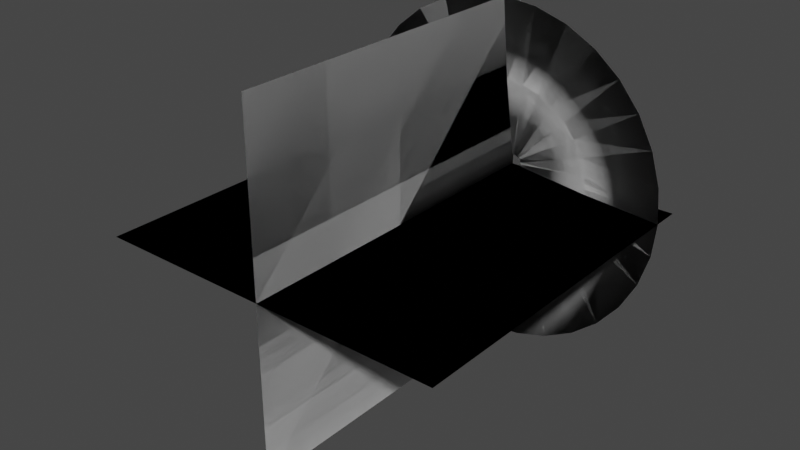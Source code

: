 # Source: MuzzleBlender3.blend  (saved by Blender 2.90.8; exported with 4.5.12 LTS)
import bpy
from mathutils import Matrix  # noqa: F401  (used for matrix-valued properties, if any)

bpy.ops.wm.read_factory_settings(use_empty=True)
scene = bpy.context.scene
scene.name = 'Scene'

# ---- collections
col_collection = bpy.data.collections.new('Collection'); scene.collection.children.link(col_collection)

# ---- world
world_world = bpy.data.worlds.new('World'); scene.world = world_world
world_world.use_nodes = True; world_world.node_tree.nodes.clear()
_N = world_world.node_tree.nodes; _L = world_world.node_tree.links
n0 = _N.new('ShaderNodeOutputWorld'); n0.name = 'World Output'; n0.location = (300, 300)
n1 = _N.new('ShaderNodeBackground'); n1.name = 'Background'; n1.location = (10, 300)
n1.inputs[0].default_value = (0.05088, 0.05088, 0.05088, 1.0)
_L.new(n1.outputs[0], n0.inputs[0])
n0.is_active_output = True
world_world.color = (0.05088, 0.05088, 0.05088)
world_world.use_sun_shadow = False
world_world.sun_shadow_jitter_overblur = 0.0

# ---- meshes
me_circle = bpy.data.meshes.new('Circle')
me_circle.from_pydata([(0.0, 1.0, 0.1587), (-0.1951, 0.9808, 0.1587), (-0.3827, 0.9239, 0.1587), (-0.5556, 0.8315, 0.1587), (-0.7071, 0.7071, 0.1587), (-0.8315, 0.5556, 0.1587), (-0.9239, 0.3827, 0.1587), (-0.9808, 0.1951, 0.1587), (-1.0, 7.55e-08, 0.1587), (-0.9808, -0.1951, 0.1587), (-0.9239, -0.3827, 0.1587), (-0.8315, -0.5556, 0.1587), (-0.7071, -0.7071, 0.1587), (-0.5556, -0.8315, 0.1587), (-0.3827, -0.9239, 0.1587), (-0.1951, -0.9808, 0.1587), (3.258e-07, -1.0, 0.1587), (0.1951, -0.9808, 0.1587), (0.3827, -0.9239, 0.1587), (0.5556, -0.8315, 0.1587), (0.7071, -0.7071, 0.1587), (0.8315, -0.5556, 0.1587), (0.9239, -0.3827, 0.1587), (0.9808, -0.1951, 0.1587), (1.0, 9.656e-07, 0.1587), (0.9808, 0.1951, 0.1587), (0.9239, 0.3827, 0.1587), (0.8315, 0.5556, 0.1587), (0.7071, 0.7071, 0.1587), (0.5556, 0.8315, 0.1587), (0.3827, 0.9239, 0.1587), (0.1951, 0.9808, 0.1587), (0.0, 1.0, 0.1587), (-0.1951, 0.9808, 0.1587), (-0.3827, 0.9239, 0.1587), (-0.5556, 0.8315, 0.1587), (-0.7071, 0.7071, 0.1587), (-0.8315, 0.5556, 0.1587), (-0.9239, 0.3827, 0.1587), (-0.9808, 0.1951, 0.1587), (-1.0, 7.55e-08, 0.1587), (-0.9808, -0.1951, 0.1587), (-0.9239, -0.3827, 0.1587), (-0.8315, -0.5556, 0.1587), (-0.7071, -0.7071, 0.1587), (-0.5556, -0.8315, 0.1587), (-0.3827, -0.9239, 0.1587), (-0.1951, -0.9808, 0.1587), (3.258e-07, -1.0, 0.1587), (0.1951, -0.9808, 0.1587), (0.3827, -0.9239, 0.1587), (0.5556, -0.8315, 0.1587), (0.7071, -0.7071, 0.1587), (0.8315, -0.5556, 0.1587), (0.9239, -0.3827, 0.1587), (0.9808, -0.1951, 0.1587), (1.0, 9.656e-07, 0.1587), (0.9808, 0.1951, 0.1587), (0.9239, 0.3827, 0.1587), (0.8315, 0.5556, 0.1587), (0.7071, 0.7071, 0.1587), (0.5556, 0.8315, 0.1587), (0.3827, 0.9239, 0.1587), (0.1951, 0.9808, 0.1587), (-1.116e-07, 0.0622, 0.009334), (-0.01214, 0.06101, 0.009334), (-0.0238, 0.05747, 0.009334), (-0.03456, 0.05172, 0.009334), (-0.04399, 0.04399, 0.009334), (-0.05172, 0.03456, 0.009334), (-0.05747, 0.0238, 0.009334), (-0.06101, 0.01214, 0.009333), (-0.0622, 2.711e-07, 0.009333), (-0.06101, -0.01214, 0.009333), (-0.05747, -0.0238, 0.009333), (-0.05172, -0.03456, 0.009333), (-0.04399, -0.04398, 0.009333), (-0.03456, -0.05172, 0.009333), (-0.0238, -0.05747, 0.009333), (-0.01214, -0.06101, 0.009333), (-9.131e-08, -0.0622, 0.009333), (0.01214, -0.06101, 0.009333), (0.0238, -0.05747, 0.009333), (0.03456, -0.05172, 0.009333), (0.04398, -0.04398, 0.009333), (0.05172, -0.03456, 0.009333), (0.05747, -0.0238, 0.009333), (0.06101, -0.01214, 0.009333), (0.0622, 3.264e-07, 0.009333), (0.06101, 0.01214, 0.009333), (0.05747, 0.0238, 0.009333), (0.05172, 0.03456, 0.009333), (0.04398, 0.04399, 0.009333), (0.03456, 0.05172, 0.009333), (0.0238, 0.05747, 0.009333), (0.01214, 0.06101, 0.009334), (-1.116e-07, 0.0622, 0.009334), (-0.01214, 0.06101, 0.009334), (-0.0238, 0.05747, 0.009334), (-0.03456, 0.05172, 0.009334), (-0.04399, 0.04399, 0.009334), (-0.05172, 0.03456, 0.009334), (-0.05747, 0.0238, 0.009334), (-0.06101, 0.01214, 0.009333), (-0.0622, 2.711e-07, 0.009333), (-0.06101, -0.01214, 0.009333), (-0.05747, -0.0238, 0.009333), (-0.05172, -0.03456, 0.009333), (-0.04399, -0.04398, 0.009333), (-0.03456, -0.05172, 0.009333), (-0.0238, -0.05747, 0.009333), (-0.01214, -0.06101, 0.009333), (-9.131e-08, -0.0622, 0.009333), (0.01214, -0.06101, 0.009333), (0.0238, -0.05747, 0.009333), (0.03456, -0.05172, 0.009333), (0.04398, -0.04398, 0.009333), (0.05172, -0.03456, 0.009333), (0.05747, -0.0238, 0.009333), (0.06101, -0.01214, 0.009333), (0.0622, 3.264e-07, 0.009333), (0.06101, 0.01214, 0.009333), (0.05747, 0.0238, 0.009333), (0.05172, 0.03456, 0.009333), (0.04398, 0.04399, 0.009333), (0.03456, 0.05172, 0.009333), (0.0238, 0.05747, 0.009333), (0.01214, 0.06101, 0.009334), (-0.5209, 0.1036, 0.09676), (-0.4907, 0.2032, 0.09676), (-0.5311, 1.733e-07, 0.09676), (-0.5209, -0.1036, 0.09676), (-0.4907, -0.2032, 0.09676), (-0.4416, -0.2951, 0.09676), (-0.3755, -0.3755, 0.09676), (-0.2951, -0.4416, 0.09676), (-0.2032, -0.4907, 0.09676), (-0.1036, -0.5209, 0.09676), (1.173e-07, -0.5311, 0.09676), (0.1036, -0.5209, 0.09676), (0.2032, -0.4907, 0.09676), (0.2951, -0.4416, 0.09676), (0.3755, -0.3755, 0.09676), (0.4416, -0.2951, 0.09676), (0.4907, -0.2032, 0.09676), (0.5209, -0.1036, 0.09676), (0.5311, 6.46e-07, 0.09676), (0.5209, 0.1036, 0.09676), (0.4907, 0.2032, 0.09676), (0.4416, 0.2951, 0.09676), (-0.1036, 0.5209, 0.09676), (-5.579e-08, 0.5311, 0.09676), (0.3755, 0.3755, 0.09676), (-0.2032, 0.4907, 0.09676), (0.2951, 0.4416, 0.09676), (-0.2951, 0.4416, 0.09676), (0.2032, 0.4907, 0.09676), (-0.3755, 0.3755, 0.09676), (0.1036, 0.5209, 0.09676), (-0.4416, 0.2951, 0.09676), (0.0, 1.0, 0.1587), (-0.1951, 0.9808, 0.1587), (-0.3827, 0.9239, 0.1587), (-0.5556, 0.8315, 0.1587), (-0.7071, 0.7071, 0.1587), (-0.8315, 0.5556, 0.1587), (-0.9239, 0.3827, 0.1587), (-0.9808, 0.1951, 0.1587), (-1.0, 7.55e-08, 0.1587), (-0.9808, -0.1951, 0.1587), (-0.9239, -0.3827, 0.1587), (-0.8315, -0.5556, 0.1587), (-0.7071, -0.7071, 0.1587), (-0.5556, -0.8315, 0.1587), (-0.3827, -0.9239, 0.1587), (-0.1951, -0.9808, 0.1587), (3.258e-07, -1.0, 0.1587), (0.1951, -0.9808, 0.1587), (0.3827, -0.9239, 0.1587), (0.5556, -0.8315, 0.1587), (0.7071, -0.7071, 0.1587), (0.8315, -0.5556, 0.1587), (0.9239, -0.3827, 0.1587), (0.9808, -0.1951, 0.1587), (1.0, 9.656e-07, 0.1587), (0.9808, 0.1951, 0.1587), (0.9239, 0.3827, 0.1587), (0.8315, 0.5556, 0.1587), (0.7071, 0.7071, 0.1587), (0.5556, 0.8315, 0.1587), (0.3827, 0.9239, 0.1587), (0.1951, 0.9808, 0.1587), (0.0, 1.0, 0.1587), (-0.1951, 0.9808, 0.1587), (-0.3827, 0.9239, 0.1587), (-0.5556, 0.8315, 0.1587), (-0.7071, 0.7071, 0.1587), (-0.8315, 0.5556, 0.1587), (-0.9239, 0.3827, 0.1587), (-0.9808, 0.1951, 0.1587), (-1.0, 7.55e-08, 0.1587), (-0.9808, -0.1951, 0.1587), (-0.9239, -0.3827, 0.1587), (-0.8315, -0.5556, 0.1587), (-0.7071, -0.7071, 0.1587), (-0.5556, -0.8315, 0.1587), (-0.3827, -0.9239, 0.1587), (-0.1951, -0.9808, 0.1587), (3.258e-07, -1.0, 0.1587), (0.1951, -0.9808, 0.1587), (0.3827, -0.9239, 0.1587), (0.5556, -0.8315, 0.1587), (0.7071, -0.7071, 0.1587), (0.8315, -0.5556, 0.1587), (0.9239, -0.3827, 0.1587), (0.9808, -0.1951, 0.1587), (1.0, 9.656e-07, 0.1587), (0.9808, 0.1951, 0.1587), (0.9239, 0.3827, 0.1587), (0.8315, 0.5556, 0.1587), (0.7071, 0.7071, 0.1587), (0.5556, 0.8315, 0.1587), (0.3827, 0.9239, 0.1587), (0.1951, 0.9808, 0.1587), (-1.116e-07, 0.0622, 0.009334), (-0.01214, 0.06101, 0.009334), (-0.0238, 0.05747, 0.009334), (-0.03456, 0.05172, 0.009334), (-0.04399, 0.04399, 0.009334), (-0.05172, 0.03456, 0.009334), (-0.05747, 0.0238, 0.009334), (-0.06101, 0.01214, 0.009333), (-0.0622, 2.711e-07, 0.009333), (-0.06101, -0.01214, 0.009333), (-0.05747, -0.0238, 0.009333), (-0.05172, -0.03456, 0.009333), (-0.04399, -0.04398, 0.009333), (-0.03456, -0.05172, 0.009333), (-0.0238, -0.05747, 0.009333), (-0.01214, -0.06101, 0.009333), (-9.131e-08, -0.0622, 0.009333), (0.01214, -0.06101, 0.009333), (0.0238, -0.05747, 0.009333), (0.03456, -0.05172, 0.009333), (0.04398, -0.04398, 0.009333), (0.05172, -0.03456, 0.009333), (0.05747, -0.0238, 0.009333), (0.06101, -0.01214, 0.009333), (0.0622, 3.264e-07, 0.009333), (0.06101, 0.01214, 0.009333), (0.05747, 0.0238, 0.009333), (0.05172, 0.03456, 0.009333), (0.04398, 0.04399, 0.009333), (0.03456, 0.05172, 0.009333), (0.0238, 0.05747, 0.009333), (0.01214, 0.06101, 0.009334), (-1.116e-07, 0.0622, 0.009334), (-0.01214, 0.06101, 0.009334), (-0.0238, 0.05747, 0.009334), (-0.03456, 0.05172, 0.009334), (-0.04399, 0.04399, 0.009334), (-0.05172, 0.03456, 0.009334), (-0.05747, 0.0238, 0.009334), (-0.06101, 0.01214, 0.009333), (-0.0622, 2.711e-07, 0.009333), (-0.06101, -0.01214, 0.009333), (-0.05747, -0.0238, 0.009333), (-0.05172, -0.03456, 0.009333), (-0.04399, -0.04398, 0.009333), (-0.03456, -0.05172, 0.009333), (-0.0238, -0.05747, 0.009333), (-0.01214, -0.06101, 0.009333), (-9.131e-08, -0.0622, 0.009333), (0.01214, -0.06101, 0.009333), (0.0238, -0.05747, 0.009333), (0.03456, -0.05172, 0.009333), (0.04398, -0.04398, 0.009333), (0.05172, -0.03456, 0.009333), (0.05747, -0.0238, 0.009333), (0.06101, -0.01214, 0.009333), (0.0622, 3.264e-07, 0.009333), (0.06101, 0.01214, 0.009333), (0.05747, 0.0238, 0.009333), (0.05172, 0.03456, 0.009333), (0.04398, 0.04399, 0.009333), (0.03456, 0.05172, 0.009333), (0.0238, 0.05747, 0.009333), (0.01214, 0.06101, 0.009334), (-0.5209, 0.1036, 0.09676), (-0.4907, 0.2032, 0.09676), (-0.5311, 1.733e-07, 0.09676), (-0.5209, -0.1036, 0.09676), (-0.4907, -0.2032, 0.09676), (-0.4416, -0.2951, 0.09676), (-0.3755, -0.3755, 0.09676), (-0.2951, -0.4416, 0.09676), (-0.2032, -0.4907, 0.09676), (-0.1036, -0.5209, 0.09676), (1.173e-07, -0.5311, 0.09676), (0.1036, -0.5209, 0.09676), (0.2032, -0.4907, 0.09676), (0.2951, -0.4416, 0.09676), (0.3755, -0.3755, 0.09676), (0.4416, -0.2951, 0.09676), (0.4907, -0.2032, 0.09676), (0.5209, -0.1036, 0.09676), (0.5311, 6.46e-07, 0.09676), (0.5209, 0.1036, 0.09676), (0.4907, 0.2032, 0.09676), (0.4416, 0.2951, 0.09676), (-0.1036, 0.5209, 0.09676), (-5.579e-08, 0.5311, 0.09676), (0.3755, 0.3755, 0.09676), (-0.2032, 0.4907, 0.09676), (0.2951, 0.4416, 0.09676), (-0.2951, 0.4416, 0.09676), (0.2032, 0.4907, 0.09676), (-0.3755, 0.3755, 0.09676), (0.1036, 0.5209, 0.09676), (-0.4416, 0.2951, 0.09676)], [], [(24, 56, 55, 23), (11, 43, 42, 10), (25, 57, 56, 24), (12, 44, 43, 11), (26, 58, 57, 25), (13, 45, 44, 12), (27, 59, 58, 26), (14, 46, 45, 13), (1, 33, 32, 0), (28, 60, 59, 27), (15, 47, 46, 14), (2, 34, 33, 1), (29, 61, 60, 28), (16, 48, 47, 15), (3, 35, 34, 2), (30, 62, 61, 29), (17, 49, 48, 16), (4, 36, 35, 3), (31, 63, 62, 30), (18, 50, 49, 17), (5, 37, 36, 4), (0, 32, 63, 31), (19, 51, 50, 18), (6, 38, 37, 5), (20, 52, 51, 19), (7, 39, 38, 6), (21, 53, 52, 20), (8, 40, 39, 7), (22, 54, 53, 21), (9, 41, 40, 8), (23, 55, 54, 22), (10, 42, 41, 9), (88, 87, 119, 120), (75, 74, 106, 107), (89, 88, 120, 121), (76, 75, 107, 108), (90, 89, 121, 122), (77, 76, 108, 109), (91, 90, 122, 123), (78, 77, 109, 110), (65, 64, 96, 97), (92, 91, 123, 124), (79, 78, 110, 111), (66, 65, 97, 98), (93, 92, 124, 125), (80, 79, 111, 112), (67, 66, 98, 99), (94, 93, 125, 126), (81, 80, 112, 113), (68, 67, 99, 100), (95, 94, 126, 127), (82, 81, 113, 114), (69, 68, 100, 101), (64, 95, 127, 96), (83, 82, 114, 115), (70, 69, 101, 102), (84, 83, 115, 116), (71, 70, 102, 103), (85, 84, 116, 117), (72, 71, 103, 104), (86, 85, 117, 118), (73, 72, 104, 105), (87, 86, 118, 119), (74, 73, 105, 106), (129, 128, 103, 102), (13, 12, 76, 77), (128, 130, 104, 103), (14, 13, 77, 78), (130, 131, 105, 104), (15, 14, 78, 79), (131, 132, 106, 105), (16, 15, 79, 80), (132, 133, 107, 106), (17, 16, 80, 81), (133, 134, 108, 107), (18, 17, 81, 82), (134, 135, 109, 108), (19, 18, 82, 83), (135, 136, 110, 109), (20, 19, 83, 84), (136, 137, 111, 110), (21, 20, 84, 85), (137, 138, 112, 111), (22, 21, 85, 86), (138, 139, 113, 112), (23, 22, 86, 87), (139, 140, 114, 113), (24, 23, 87, 88), (140, 141, 115, 114), (25, 24, 88, 89), (141, 142, 116, 115), (26, 25, 89, 90), (142, 143, 117, 116), (27, 26, 90, 91), (1, 0, 64, 65), (143, 144, 118, 117), (28, 27, 91, 92), (2, 1, 65, 66), (144, 145, 119, 118), (29, 28, 92, 93), (3, 2, 66, 67), (145, 146, 120, 119), (30, 29, 93, 94), (4, 3, 67, 68), (146, 147, 121, 120), (31, 30, 94, 95), (5, 4, 68, 69), (147, 148, 122, 121), (0, 31, 95, 64), (6, 5, 69, 70), (148, 149, 123, 122), (151, 150, 97, 96), (7, 6, 70, 71), (149, 152, 124, 123), (150, 153, 98, 97), (8, 7, 71, 72), (152, 154, 125, 124), (153, 155, 99, 98), (9, 8, 72, 73), (154, 156, 126, 125), (155, 157, 100, 99), (10, 9, 73, 74), (156, 158, 127, 126), (157, 159, 101, 100), (11, 10, 74, 75), (158, 151, 96, 127), (159, 129, 102, 101), (12, 11, 75, 76), (37, 38, 129, 159), (63, 32, 151, 158), (36, 37, 159, 157), (62, 63, 158, 156), (35, 36, 157, 155), (61, 62, 156, 154), (34, 35, 155, 153), (60, 61, 154, 152), (33, 34, 153, 150), (59, 60, 152, 149), (32, 33, 150, 151), (58, 59, 149, 148), (57, 58, 148, 147), (56, 57, 147, 146), (55, 56, 146, 145), (54, 55, 145, 144), (53, 54, 144, 143), (52, 53, 143, 142), (51, 52, 142, 141), (50, 51, 141, 140), (49, 50, 140, 139), (48, 49, 139, 138), (47, 48, 138, 137), (46, 47, 137, 136), (45, 46, 136, 135), (44, 45, 135, 134), (43, 44, 134, 133), (42, 43, 133, 132), (41, 42, 132, 131), (40, 41, 131, 130), (39, 40, 130, 128), (38, 39, 128, 129), (184, 183, 215, 216), (171, 170, 202, 203), (185, 184, 216, 217), (172, 171, 203, 204), (186, 185, 217, 218), (173, 172, 204, 205), (187, 186, 218, 219), (174, 173, 205, 206), (161, 160, 192, 193), (188, 187, 219, 220), (175, 174, 206, 207), (162, 161, 193, 194), (189, 188, 220, 221), (176, 175, 207, 208), (163, 162, 194, 195), (190, 189, 221, 222), (177, 176, 208, 209), (164, 163, 195, 196), (191, 190, 222, 223), (178, 177, 209, 210), (165, 164, 196, 197), (160, 191, 223, 192), (179, 178, 210, 211), (166, 165, 197, 198), (180, 179, 211, 212), (167, 166, 198, 199), (181, 180, 212, 213), (168, 167, 199, 200), (182, 181, 213, 214), (169, 168, 200, 201), (183, 182, 214, 215), (170, 169, 201, 202), (248, 280, 279, 247), (235, 267, 266, 234), (249, 281, 280, 248), (236, 268, 267, 235), (250, 282, 281, 249), (237, 269, 268, 236), (251, 283, 282, 250), (238, 270, 269, 237), (225, 257, 256, 224), (252, 284, 283, 251), (239, 271, 270, 238), (226, 258, 257, 225), (253, 285, 284, 252), (240, 272, 271, 239), (227, 259, 258, 226), (254, 286, 285, 253), (241, 273, 272, 240), (228, 260, 259, 227), (255, 287, 286, 254), (242, 274, 273, 241), (229, 261, 260, 228), (224, 256, 287, 255), (243, 275, 274, 242), (230, 262, 261, 229), (244, 276, 275, 243), (231, 263, 262, 230), (245, 277, 276, 244), (232, 264, 263, 231), (246, 278, 277, 245), (233, 265, 264, 232), (247, 279, 278, 246), (234, 266, 265, 233), (289, 262, 263, 288), (173, 237, 236, 172), (288, 263, 264, 290), (174, 238, 237, 173), (290, 264, 265, 291), (175, 239, 238, 174), (291, 265, 266, 292), (176, 240, 239, 175), (292, 266, 267, 293), (177, 241, 240, 176), (293, 267, 268, 294), (178, 242, 241, 177), (294, 268, 269, 295), (179, 243, 242, 178), (295, 269, 270, 296), (180, 244, 243, 179), (296, 270, 271, 297), (181, 245, 244, 180), (297, 271, 272, 298), (182, 246, 245, 181), (298, 272, 273, 299), (183, 247, 246, 182), (299, 273, 274, 300), (184, 248, 247, 183), (300, 274, 275, 301), (185, 249, 248, 184), (301, 275, 276, 302), (186, 250, 249, 185), (302, 276, 277, 303), (187, 251, 250, 186), (161, 225, 224, 160), (303, 277, 278, 304), (188, 252, 251, 187), (162, 226, 225, 161), (304, 278, 279, 305), (189, 253, 252, 188), (163, 227, 226, 162), (305, 279, 280, 306), (190, 254, 253, 189), (164, 228, 227, 163), (306, 280, 281, 307), (191, 255, 254, 190), (165, 229, 228, 164), (307, 281, 282, 308), (160, 224, 255, 191), (166, 230, 229, 165), (308, 282, 283, 309), (311, 256, 257, 310), (167, 231, 230, 166), (309, 283, 284, 312), (310, 257, 258, 313), (168, 232, 231, 167), (312, 284, 285, 314), (313, 258, 259, 315), (169, 233, 232, 168), (314, 285, 286, 316), (315, 259, 260, 317), (170, 234, 233, 169), (316, 286, 287, 318), (317, 260, 261, 319), (171, 235, 234, 170), (318, 287, 256, 311), (319, 261, 262, 289), (172, 236, 235, 171), (197, 319, 289, 198), (223, 318, 311, 192), (196, 317, 319, 197), (222, 316, 318, 223), (195, 315, 317, 196), (221, 314, 316, 222), (194, 313, 315, 195), (220, 312, 314, 221), (193, 310, 313, 194), (219, 309, 312, 220), (192, 311, 310, 193), (218, 308, 309, 219), (217, 307, 308, 218), (216, 306, 307, 217), (215, 305, 306, 216), (214, 304, 305, 215), (213, 303, 304, 214), (212, 302, 303, 213), (211, 301, 302, 212), (210, 300, 301, 211), (209, 299, 300, 210), (208, 298, 299, 209), (207, 297, 298, 208), (206, 296, 297, 207), (205, 295, 296, 206), (204, 294, 295, 205), (203, 293, 294, 204), (202, 292, 293, 203), (201, 291, 292, 202), (200, 290, 291, 201), (199, 288, 290, 200), (198, 289, 288, 199)])
me_circle.polygons.foreach_set('use_smooth', [True] * 320)
_uv = me_circle.uv_layers.new(name='UVMap')
_uv.uv.foreach_set('vector', [0.3435, 0.0, 0.3435, 0.0, 0.3747, 0.0, 0.3747, 0.0, 0.7494, 0.0, 0.7494, 0.0, 0.7807, 0.0, 0.7807, 0.0, 0.3123, 0.0, 0.3123, 0.0, 0.3435, 0.0, 0.3435, 0.0, 0.7182, 0.0, 0.7182, 0.0, 0.7494, 0.0, 0.7494, 0.0, 0.281, 0.0, 0.281, 0.0, 0.3123, 0.0, 0.3123, 0.0, 0.687, 0.0, 0.687, 0.0, 0.7182, 0.0, 0.7182, 0.0, 0.2498, 0.0, 0.2498, 0.0, 0.281, 0.0, 0.281, 0.0, 0.6558, 0.0, 0.6558, 0.0, 0.687, 0.0, 0.687, 0.0, 0.06245, 0.0, 0.06245, 0.0, 0.09368, 0.0, 0.09368, 0.0, 0.2186, 0.0, 0.2186, 0.0, 0.2498, 0.0, 0.2498, 0.0, 0.6245, 0.0, 0.6245, 0.0, 0.6558, 0.0, 0.6558, 0.0, 0.03123, 0.0, 0.03123, 0.0, 0.06245, 0.0, 0.06245, 0.0, 0.1874, 0.0, 0.1874, 0.0, 0.2186, 0.0, 0.2186, 0.0, 0.5933, 0.0, 0.5933, 0.0, 0.6245, 0.0, 0.6245, 0.0, 0.0, 0.0, 0.0, 0.0, 0.03123, 0.0, 0.03123, 0.0, 0.1561, 0.0, 0.1561, 0.0, 0.1874, 0.0, 0.1874, 0.0, 0.5621, 0.0, 0.5621, 0.0, 0.5933, 0.0, 0.5933, 0.0, 0.968, 0.0, 0.968, 0.0, 0.9992, 0.0, 0.9992, 0.0, 0.1249, 0.0, 0.1249, 0.0, 0.1561, 0.0, 0.1561, 0.0, 0.5308, 0.0, 0.5308, 0.0, 0.5621, 0.0, 0.5621, 0.0, 0.9368, 0.0, 0.9368, 0.0, 0.968, 0.0, 0.968, 0.0, 0.09368, 0.0, 0.09368, 0.0, 0.1249, 0.0, 0.1249, 0.0, 0.4996, 0.0, 0.4996, 0.0, 0.5308, 0.0, 0.5308, 0.0, 0.9056, 0.0, 0.9056, 0.0, 0.9368, 0.0, 0.9368, 0.0, 0.4684, 0.0, 0.4684, 0.0, 0.4996, 0.0, 0.4996, 0.0, 0.8743, 0.0, 0.8743, 0.0, 0.9056, 0.0, 0.9056, 0.0, 0.4372, 0.0, 0.4372, 0.0, 0.4684, 0.0, 0.4684, 0.0, 0.8431, 0.0, 0.8431, 0.0, 0.8743, 0.0, 0.8743, 0.0, 0.4059, 0.0, 0.4059, 0.0, 0.4372, 0.0, 0.4372, 0.0, 0.8119, 0.0, 0.8119, 0.0, 0.8431, 0.0, 0.8431, 0.0, 0.3747, 0.0, 0.3747, 0.0, 0.4059, 0.0, 0.4059, 0.0, 0.7807, 0.0, 0.7807, 0.0, 0.8119, 0.0, 0.8119, 0.0, 0.3435, 1.0, 0.3747, 1.0, 0.3747, 1.0, 0.3435, 1.0, 0.7494, 1.0, 0.7807, 1.0, 0.7807, 1.0, 0.7494, 1.0, 0.3123, 1.0, 0.3435, 1.0, 0.3435, 1.0, 0.3123, 1.0, 0.7182, 1.0, 0.7494, 1.0, 0.7494, 1.0, 0.7182, 1.0, 0.281, 1.0, 0.3123, 1.0, 0.3123, 1.0, 0.281, 1.0, 0.687, 1.0, 0.7182, 1.0, 0.7182, 1.0, 0.687, 1.0, 0.2498, 1.0, 0.281, 1.0, 0.281, 1.0, 0.2498, 1.0, 0.6558, 1.0, 0.687, 1.0, 0.687, 1.0, 0.6558, 1.0, 0.06245, 1.0, 0.09368, 1.0, 0.09368, 1.0, 0.06245, 1.0, 0.2186, 1.0, 0.2498, 1.0, 0.2498, 1.0, 0.2186, 1.0, 0.6245, 1.0, 0.6558, 1.0, 0.6558, 1.0, 0.6245, 1.0, 0.03123, 1.0, 0.06245, 1.0, 0.06245, 1.0, 0.03123, 1.0, 0.1874, 1.0, 0.2186, 1.0, 0.2186, 1.0, 0.1874, 1.0, 0.5933, 1.0, 0.6245, 1.0, 0.6245, 1.0, 0.5933, 1.0, 0.0, 1.0, 0.03123, 1.0, 0.03123, 1.0, 0.0, 1.0, 0.1561, 1.0, 0.1874, 1.0, 0.1874, 1.0, 0.1561, 1.0, 0.5621, 1.0, 0.5933, 1.0, 0.5933, 1.0, 0.5621, 1.0, 0.968, 1.0, 0.9992, 1.0, 0.9992, 1.0, 0.968, 1.0, 0.1249, 1.0, 0.1561, 1.0, 0.1561, 1.0, 0.1249, 1.0, 0.5308, 1.0, 0.5621, 1.0, 0.5621, 1.0, 0.5308, 1.0, 0.9368, 1.0, 0.968, 1.0, 0.968, 1.0, 0.9368, 1.0, 0.09368, 1.0, 0.1249, 1.0, 0.1249, 1.0, 0.09368, 1.0, 0.4996, 1.0, 0.5308, 1.0, 0.5308, 1.0, 0.4996, 1.0, 0.9056, 1.0, 0.9368, 1.0, 0.9368, 1.0, 0.9056, 1.0, 0.4684, 1.0, 0.4996, 1.0, 0.4996, 1.0, 0.4684, 1.0, 0.8743, 1.0, 0.9056, 1.0, 0.9056, 1.0, 0.8743, 1.0, 0.4372, 1.0, 0.4684, 1.0, 0.4684, 1.0, 0.4372, 1.0, 0.8431, 1.0, 0.8743, 1.0, 0.8743, 1.0, 0.8431, 1.0, 0.4059, 1.0, 0.4372, 1.0, 0.4372, 1.0, 0.4059, 1.0, 0.8119, 1.0, 0.8431, 1.0, 0.8431, 1.0, 0.8119, 1.0, 0.3747, 1.0, 0.4059, 1.0, 0.4059, 1.0, 0.3747, 1.0, 0.7807, 1.0, 0.8119, 1.0, 0.8119, 1.0, 0.7807, 1.0, 0.9056, 0.5, 0.8743, 0.5, 0.8743, 1.0, 0.9056, 1.0, 0.687, 0.0, 0.7182, 0.0, 0.7182, 0.0, 0.687, 0.0, 0.8743, 0.5, 0.8431, 0.5, 0.8431, 1.0, 0.8743, 1.0, 0.6558, 0.0, 0.687, 0.0, 0.687, 0.0, 0.6558, 0.0, 0.8431, 0.5, 0.8119, 0.5, 0.8119, 1.0, 0.8431, 1.0, 0.6245, 0.0, 0.6558, 0.0, 0.6558, 0.0, 0.6245, 0.0, 0.8119, 0.5, 0.7807, 0.5, 0.7807, 1.0, 0.8119, 1.0, 0.5933, 0.0, 0.6245, 0.0, 0.6245, 0.0, 0.5933, 0.0, 0.7807, 0.5, 0.7494, 0.5, 0.7494, 1.0, 0.7807, 1.0, 0.5621, 0.0, 0.5933, 0.0, 0.5933, 0.0, 0.5621, 0.0, 0.7494, 0.5, 0.7182, 0.5, 0.7182, 1.0, 0.7494, 1.0, 0.5308, 0.0, 0.5621, 0.0, 0.5621, 0.0, 0.5308, 0.0, 0.7182, 0.5, 0.687, 0.5, 0.687, 1.0, 0.7182, 1.0, 0.4996, 0.0, 0.5308, 0.0, 0.5308, 0.0, 0.4996, 0.0, 0.687, 0.5, 0.6558, 0.5, 0.6558, 1.0, 0.687, 1.0, 0.4684, 0.0, 0.4996, 0.0, 0.4996, 0.0, 0.4684, 0.0, 0.6558, 0.5, 0.6245, 0.5, 0.6245, 1.0, 0.6558, 1.0, 0.4372, 0.0, 0.4684, 0.0, 0.4684, 0.0, 0.4372, 0.0, 0.6245, 0.5, 0.5933, 0.5, 0.5933, 1.0, 0.6245, 1.0, 0.4059, 0.0, 0.4372, 0.0, 0.4372, 0.0, 0.4059, 0.0, 0.5933, 0.5, 0.5621, 0.5, 0.5621, 1.0, 0.5933, 1.0, 0.3747, 0.0, 0.4059, 0.0, 0.4059, 0.0, 0.3747, 0.0, 0.5621, 0.5, 0.5308, 0.5, 0.5308, 1.0, 0.5621, 1.0, 0.3435, 0.0, 0.3747, 0.0, 0.3747, 0.0, 0.3435, 0.0, 0.5308, 0.5, 0.4996, 0.5, 0.4996, 1.0, 0.5308, 1.0, 0.3123, 0.0, 0.3435, 0.0, 0.3435, 0.0, 0.3123, 0.0, 0.4996, 0.5, 0.4684, 0.5, 0.4684, 1.0, 0.4996, 1.0, 0.281, 0.0, 0.3123, 0.0, 0.3123, 0.0, 0.281, 0.0, 0.4684, 0.5, 0.4372, 0.5, 0.4372, 1.0, 0.4684, 1.0, 0.2498, 0.0, 0.281, 0.0, 0.281, 0.0, 0.2498, 0.0, 0.06245, 0.0, 0.09368, 0.0, 0.09368, 0.0, 0.06245, 0.0, 0.4372, 0.5, 0.4059, 0.5, 0.4059, 1.0, 0.4372, 1.0, 0.2186, 0.0, 0.2498, 0.0, 0.2498, 0.0, 0.2186, 0.0, 0.03123, 0.0, 0.06245, 0.0, 0.06245, 0.0, 0.03123, 0.0, 0.4059, 0.5, 0.3747, 0.5, 0.3747, 1.0, 0.4059, 1.0, 0.1874, 0.0, 0.2186, 0.0, 0.2186, 0.0, 0.1874, 0.0, 0.0, 0.0, 0.03123, 0.0, 0.03123, 0.0, 0.0, 0.0, 0.3747, 0.5, 0.3435, 0.5, 0.3435, 1.0, 0.3747, 1.0, 0.1561, 0.0, 0.1874, 0.0, 0.1874, 0.0, 0.1561, 0.0, 0.968, 0.0, 0.9992, 0.0, 0.9992, 0.0, 0.968, 0.0, 0.3435, 0.5, 0.3123, 0.5, 0.3123, 1.0, 0.3435, 1.0, 0.1249, 0.0, 0.1561, 0.0, 0.1561, 0.0, 0.1249, 0.0, 0.9368, 0.0, 0.968, 0.0, 0.968, 0.0, 0.9368, 0.0, 0.3123, 0.5, 0.281, 0.5, 0.281, 1.0, 0.3123, 1.0, 0.09368, 0.0, 0.1249, 0.0, 0.1249, 0.0, 0.09368, 0.0, 0.9056, 0.0, 0.9368, 0.0, 0.9368, 0.0, 0.9056, 0.0, 0.281, 0.5, 0.2498, 0.5, 0.2498, 1.0, 0.281, 1.0, 0.09368, 0.5, 0.06245, 0.5, 0.06245, 1.0, 0.09368, 1.0, 0.8743, 0.0, 0.9056, 0.0, 0.9056, 0.0, 0.8743, 0.0, 0.2498, 0.5, 0.2186, 0.5, 0.2186, 1.0, 0.2498, 1.0, 0.06245, 0.5, 0.03123, 0.5, 0.03123, 1.0, 0.06245, 1.0, 0.8431, 0.0, 0.8743, 0.0, 0.8743, 0.0, 0.8431, 0.0, 0.2186, 0.5, 0.1874, 0.5, 0.1874, 1.0, 0.2186, 1.0, 0.03123, 0.5, 0.0, 0.5, 0.0, 1.0, 0.03123, 1.0, 0.8119, 0.0, 0.8431, 0.0, 0.8431, 0.0, 0.8119, 0.0, 0.1874, 0.5, 0.1561, 0.5, 0.1561, 1.0, 0.1874, 1.0, 0.9992, 0.5, 0.968, 0.5, 0.968, 1.0, 0.9992, 1.0, 0.7807, 0.0, 0.8119, 0.0, 0.8119, 0.0, 0.7807, 0.0, 0.1561, 0.5, 0.1249, 0.5, 0.1249, 1.0, 0.1561, 1.0, 0.968, 0.5, 0.9368, 0.5, 0.9368, 1.0, 0.968, 1.0, 0.7494, 0.0, 0.7807, 0.0, 0.7807, 0.0, 0.7494, 0.0, 0.1249, 0.5, 0.09368, 0.5, 0.09368, 1.0, 0.1249, 1.0, 0.9368, 0.5, 0.9056, 0.5, 0.9056, 1.0, 0.9368, 1.0, 0.7182, 0.0, 0.7494, 0.0, 0.7494, 0.0, 0.7182, 0.0, 0.9368, 0.0, 0.9056, 0.0, 0.9056, 0.5, 0.9368, 0.5, 0.1249, 0.0, 0.09368, 0.0, 0.09368, 0.5, 0.1249, 0.5, 0.968, 0.0, 0.9368, 0.0, 0.9368, 0.5, 0.968, 0.5, 0.1561, 0.0, 0.1249, 0.0, 0.1249, 0.5, 0.1561, 0.5, 0.9992, 0.0, 0.968, 0.0, 0.968, 0.5, 0.9992, 0.5, 0.1874, 0.0, 0.1561, 0.0, 0.1561, 0.5, 0.1874, 0.5, 0.03123, 0.0, 0.0, 0.0, 0.0, 0.5, 0.03123, 0.5, 0.2186, 0.0, 0.1874, 0.0, 0.1874, 0.5, 0.2186, 0.5, 0.06245, 0.0, 0.03123, 0.0, 0.03123, 0.5, 0.06245, 0.5, 0.2498, 0.0, 0.2186, 0.0, 0.2186, 0.5, 0.2498, 0.5, 0.09368, 0.0, 0.06245, 0.0, 0.06245, 0.5, 0.09368, 0.5, 0.281, 0.0, 0.2498, 0.0, 0.2498, 0.5, 0.281, 0.5, 0.3123, 0.0, 0.281, 0.0, 0.281, 0.5, 0.3123, 0.5, 0.3435, 0.0, 0.3123, 0.0, 0.3123, 0.5, 0.3435, 0.5, 0.3747, 0.0, 0.3435, 0.0, 0.3435, 0.5, 0.3747, 0.5, 0.4059, 0.0, 0.3747, 0.0, 0.3747, 0.5, 0.4059, 0.5, 0.4372, 0.0, 0.4059, 0.0, 0.4059, 0.5, 0.4372, 0.5, 0.4684, 0.0, 0.4372, 0.0, 0.4372, 0.5, 0.4684, 0.5, 0.4996, 0.0, 0.4684, 0.0, 0.4684, 0.5, 0.4996, 0.5, 0.5308, 0.0, 0.4996, 0.0, 0.4996, 0.5, 0.5308, 0.5, 0.5621, 0.0, 0.5308, 0.0, 0.5308, 0.5, 0.5621, 0.5, 0.5933, 0.0, 0.5621, 0.0, 0.5621, 0.5, 0.5933, 0.5, 0.6245, 0.0, 0.5933, 0.0, 0.5933, 0.5, 0.6245, 0.5, 0.6558, 0.0, 0.6245, 0.0, 0.6245, 0.5, 0.6558, 0.5, 0.687, 0.0, 0.6558, 0.0, 0.6558, 0.5, 0.687, 0.5, 0.7182, 0.0, 0.687, 0.0, 0.687, 0.5, 0.7182, 0.5, 0.7494, 0.0, 0.7182, 0.0, 0.7182, 0.5, 0.7494, 0.5, 0.7807, 0.0, 0.7494, 0.0, 0.7494, 0.5, 0.7807, 0.5, 0.8119, 0.0, 0.7807, 0.0, 0.7807, 0.5, 0.8119, 0.5, 0.8431, 0.0, 0.8119, 0.0, 0.8119, 0.5, 0.8431, 0.5, 0.8743, 0.0, 0.8431, 0.0, 0.8431, 0.5, 0.8743, 0.5, 0.9056, 0.0, 0.8743, 0.0, 0.8743, 0.5, 0.9056, 0.5, 0.3435, 0.0, 0.3747, 0.0, 0.3747, 0.0, 0.3435, 0.0, 0.7494, 0.0, 0.7807, 0.0, 0.7807, 0.0, 0.7494, 0.0, 0.3123, 0.0, 0.3435, 0.0, 0.3435, 0.0, 0.3123, 0.0, 0.7182, 0.0, 0.7494, 0.0, 0.7494, 0.0, 0.7182, 0.0, 0.281, 0.0, 0.3123, 0.0, 0.3123, 0.0, 0.281, 0.0, 0.687, 0.0, 0.7182, 0.0, 0.7182, 0.0, 0.687, 0.0, 0.2498, 0.0, 0.281, 0.0, 0.281, 0.0, 0.2498, 0.0, 0.6558, 0.0, 0.687, 0.0, 0.687, 0.0, 0.6558, 0.0, 0.06245, 0.0, 0.09368, 0.0, 0.09368, 0.0, 0.06245, 0.0, 0.2186, 0.0, 0.2498, 0.0, 0.2498, 0.0, 0.2186, 0.0, 0.6245, 0.0, 0.6558, 0.0, 0.6558, 0.0, 0.6245, 0.0, 0.03123, 0.0, 0.06245, 0.0, 0.06245, 0.0, 0.03123, 0.0, 0.1874, 0.0, 0.2186, 0.0, 0.2186, 0.0, 0.1874, 0.0, 0.5933, 0.0, 0.6245, 0.0, 0.6245, 0.0, 0.5933, 0.0, 0.0, 0.0, 0.03123, 0.0, 0.03123, 0.0, 0.0, 0.0, 0.1561, 0.0, 0.1874, 0.0, 0.1874, 0.0, 0.1561, 0.0, 0.5621, 0.0, 0.5933, 0.0, 0.5933, 0.0, 0.5621, 0.0, 0.968, 0.0, 0.9992, 0.0, 0.9992, 0.0, 0.968, 0.0, 0.1249, 0.0, 0.1561, 0.0, 0.1561, 0.0, 0.1249, 0.0, 0.5308, 0.0, 0.5621, 0.0, 0.5621, 0.0, 0.5308, 0.0, 0.9368, 0.0, 0.968, 0.0, 0.968, 0.0, 0.9368, 0.0, 0.09368, 0.0, 0.1249, 0.0, 0.1249, 0.0, 0.09368, 0.0, 0.4996, 0.0, 0.5308, 0.0, 0.5308, 0.0, 0.4996, 0.0, 0.9056, 0.0, 0.9368, 0.0, 0.9368, 0.0, 0.9056, 0.0, 0.4684, 0.0, 0.4996, 0.0, 0.4996, 0.0, 0.4684, 0.0, 0.8743, 0.0, 0.9056, 0.0, 0.9056, 0.0, 0.8743, 0.0, 0.4372, 0.0, 0.4684, 0.0, 0.4684, 0.0, 0.4372, 0.0, 0.8431, 0.0, 0.8743, 0.0, 0.8743, 0.0, 0.8431, 0.0, 0.4059, 0.0, 0.4372, 0.0, 0.4372, 0.0, 0.4059, 0.0, 0.8119, 0.0, 0.8431, 0.0, 0.8431, 0.0, 0.8119, 0.0, 0.3747, 0.0, 0.4059, 0.0, 0.4059, 0.0, 0.3747, 0.0, 0.7807, 0.0, 0.8119, 0.0, 0.8119, 0.0, 0.7807, 0.0, 0.3435, 1.0, 0.3435, 1.0, 0.3747, 1.0, 0.3747, 1.0, 0.7494, 1.0, 0.7494, 1.0, 0.7807, 1.0, 0.7807, 1.0, 0.3123, 1.0, 0.3123, 1.0, 0.3435, 1.0, 0.3435, 1.0, 0.7182, 1.0, 0.7182, 1.0, 0.7494, 1.0, 0.7494, 1.0, 0.281, 1.0, 0.281, 1.0, 0.3123, 1.0, 0.3123, 1.0, 0.687, 1.0, 0.687, 1.0, 0.7182, 1.0, 0.7182, 1.0, 0.2498, 1.0, 0.2498, 1.0, 0.281, 1.0, 0.281, 1.0, 0.6558, 1.0, 0.6558, 1.0, 0.687, 1.0, 0.687, 1.0, 0.06245, 1.0, 0.06245, 1.0, 0.09368, 1.0, 0.09368, 1.0, 0.2186, 1.0, 0.2186, 1.0, 0.2498, 1.0, 0.2498, 1.0, 0.6245, 1.0, 0.6245, 1.0, 0.6558, 1.0, 0.6558, 1.0, 0.03123, 1.0, 0.03123, 1.0, 0.06245, 1.0, 0.06245, 1.0, 0.1874, 1.0, 0.1874, 1.0, 0.2186, 1.0, 0.2186, 1.0, 0.5933, 1.0, 0.5933, 1.0, 0.6245, 1.0, 0.6245, 1.0, 0.0, 1.0, 0.0, 1.0, 0.03123, 1.0, 0.03123, 1.0, 0.1561, 1.0, 0.1561, 1.0, 0.1874, 1.0, 0.1874, 1.0, 0.5621, 1.0, 0.5621, 1.0, 0.5933, 1.0, 0.5933, 1.0, 0.968, 1.0, 0.968, 1.0, 0.9992, 1.0, 0.9992, 1.0, 0.1249, 1.0, 0.1249, 1.0, 0.1561, 1.0, 0.1561, 1.0, 0.5308, 1.0, 0.5308, 1.0, 0.5621, 1.0, 0.5621, 1.0, 0.9368, 1.0, 0.9368, 1.0, 0.968, 1.0, 0.968, 1.0, 0.09368, 1.0, 0.09368, 1.0, 0.1249, 1.0, 0.1249, 1.0, 0.4996, 1.0, 0.4996, 1.0, 0.5308, 1.0, 0.5308, 1.0, 0.9056, 1.0, 0.9056, 1.0, 0.9368, 1.0, 0.9368, 1.0, 0.4684, 1.0, 0.4684, 1.0, 0.4996, 1.0, 0.4996, 1.0, 0.8743, 1.0, 0.8743, 1.0, 0.9056, 1.0, 0.9056, 1.0, 0.4372, 1.0, 0.4372, 1.0, 0.4684, 1.0, 0.4684, 1.0, 0.8431, 1.0, 0.8431, 1.0, 0.8743, 1.0, 0.8743, 1.0, 0.4059, 1.0, 0.4059, 1.0, 0.4372, 1.0, 0.4372, 1.0, 0.8119, 1.0, 0.8119, 1.0, 0.8431, 1.0, 0.8431, 1.0, 0.3747, 1.0, 0.3747, 1.0, 0.4059, 1.0, 0.4059, 1.0, 0.7807, 1.0, 0.7807, 1.0, 0.8119, 1.0, 0.8119, 1.0, 0.9056, 0.5, 0.9056, 1.0, 0.8743, 1.0, 0.8743, 0.5, 0.687, 0.0, 0.687, 0.0, 0.7182, 0.0, 0.7182, 0.0, 0.8743, 0.5, 0.8743, 1.0, 0.8431, 1.0, 0.8431, 0.5, 0.6558, 0.0, 0.6558, 0.0, 0.687, 0.0, 0.687, 0.0, 0.8431, 0.5, 0.8431, 1.0, 0.8119, 1.0, 0.8119, 0.5, 0.6245, 0.0, 0.6245, 0.0, 0.6558, 0.0, 0.6558, 0.0, 0.8119, 0.5, 0.8119, 1.0, 0.7807, 1.0, 0.7807, 0.5, 0.5933, 0.0, 0.5933, 0.0, 0.6245, 0.0, 0.6245, 0.0, 0.7807, 0.5, 0.7807, 1.0, 0.7494, 1.0, 0.7494, 0.5, 0.5621, 0.0, 0.5621, 0.0, 0.5933, 0.0, 0.5933, 0.0, 0.7494, 0.5, 0.7494, 1.0, 0.7182, 1.0, 0.7182, 0.5, 0.5308, 0.0, 0.5308, 0.0, 0.5621, 0.0, 0.5621, 0.0, 0.7182, 0.5, 0.7182, 1.0, 0.687, 1.0, 0.687, 0.5, 0.4996, 0.0, 0.4996, 0.0, 0.5308, 0.0, 0.5308, 0.0, 0.687, 0.5, 0.687, 1.0, 0.6558, 1.0, 0.6558, 0.5, 0.4684, 0.0, 0.4684, 0.0, 0.4996, 0.0, 0.4996, 0.0, 0.6558, 0.5, 0.6558, 1.0, 0.6245, 1.0, 0.6245, 0.5, 0.4372, 0.0, 0.4372, 0.0, 0.4684, 0.0, 0.4684, 0.0, 0.6245, 0.5, 0.6245, 1.0, 0.5933, 1.0, 0.5933, 0.5, 0.4059, 0.0, 0.4059, 0.0, 0.4372, 0.0, 0.4372, 0.0, 0.5933, 0.5, 0.5933, 1.0, 0.5621, 1.0, 0.5621, 0.5, 0.3747, 0.0, 0.3747, 0.0, 0.4059, 0.0, 0.4059, 0.0, 0.5621, 0.5, 0.5621, 1.0, 0.5308, 1.0, 0.5308, 0.5, 0.3435, 0.0, 0.3435, 0.0, 0.3747, 0.0, 0.3747, 0.0, 0.5308, 0.5, 0.5308, 1.0, 0.4996, 1.0, 0.4996, 0.5, 0.3123, 0.0, 0.3123, 0.0, 0.3435, 0.0, 0.3435, 0.0, 0.4996, 0.5, 0.4996, 1.0, 0.4684, 1.0, 0.4684, 0.5, 0.281, 0.0, 0.281, 0.0, 0.3123, 0.0, 0.3123, 0.0, 0.4684, 0.5, 0.4684, 1.0, 0.4372, 1.0, 0.4372, 0.5, 0.2498, 0.0, 0.2498, 0.0, 0.281, 0.0, 0.281, 0.0, 0.06245, 0.0, 0.06245, 0.0, 0.09368, 0.0, 0.09368, 0.0, 0.4372, 0.5, 0.4372, 1.0, 0.4059, 1.0, 0.4059, 0.5, 0.2186, 0.0, 0.2186, 0.0, 0.2498, 0.0, 0.2498, 0.0, 0.03123, 0.0, 0.03123, 0.0, 0.06245, 0.0, 0.06245, 0.0, 0.4059, 0.5, 0.4059, 1.0, 0.3747, 1.0, 0.3747, 0.5, 0.1874, 0.0, 0.1874, 0.0, 0.2186, 0.0, 0.2186, 0.0, 0.0, 0.0, 0.0, 0.0, 0.03123, 0.0, 0.03123, 0.0, 0.3747, 0.5, 0.3747, 1.0, 0.3435, 1.0, 0.3435, 0.5, 0.1561, 0.0, 0.1561, 0.0, 0.1874, 0.0, 0.1874, 0.0, 0.968, 0.0, 0.968, 0.0, 0.9992, 0.0, 0.9992, 0.0, 0.3435, 0.5, 0.3435, 1.0, 0.3123, 1.0, 0.3123, 0.5, 0.1249, 0.0, 0.1249, 0.0, 0.1561, 0.0, 0.1561, 0.0, 0.9368, 0.0, 0.9368, 0.0, 0.968, 0.0, 0.968, 0.0, 0.3123, 0.5, 0.3123, 1.0, 0.281, 1.0, 0.281, 0.5, 0.09368, 0.0, 0.09368, 0.0, 0.1249, 0.0, 0.1249, 0.0, 0.9056, 0.0, 0.9056, 0.0, 0.9368, 0.0, 0.9368, 0.0, 0.281, 0.5, 0.281, 1.0, 0.2498, 1.0, 0.2498, 0.5, 0.09368, 0.5, 0.09368, 1.0, 0.06245, 1.0, 0.06245, 0.5, 0.8743, 0.0, 0.8743, 0.0, 0.9056, 0.0, 0.9056, 0.0, 0.2498, 0.5, 0.2498, 1.0, 0.2186, 1.0, 0.2186, 0.5, 0.06245, 0.5, 0.06245, 1.0, 0.03123, 1.0, 0.03123, 0.5, 0.8431, 0.0, 0.8431, 0.0, 0.8743, 0.0, 0.8743, 0.0, 0.2186, 0.5, 0.2186, 1.0, 0.1874, 1.0, 0.1874, 0.5, 0.03123, 0.5, 0.03123, 1.0, 0.0, 1.0, 0.0, 0.5, 0.8119, 0.0, 0.8119, 0.0, 0.8431, 0.0, 0.8431, 0.0, 0.1874, 0.5, 0.1874, 1.0, 0.1561, 1.0, 0.1561, 0.5, 0.9992, 0.5, 0.9992, 1.0, 0.968, 1.0, 0.968, 0.5, 0.7807, 0.0, 0.7807, 0.0, 0.8119, 0.0, 0.8119, 0.0, 0.1561, 0.5, 0.1561, 1.0, 0.1249, 1.0, 0.1249, 0.5, 0.968, 0.5, 0.968, 1.0, 0.9368, 1.0, 0.9368, 0.5, 0.7494, 0.0, 0.7494, 0.0, 0.7807, 0.0, 0.7807, 0.0, 0.1249, 0.5, 0.1249, 1.0, 0.09368, 1.0, 0.09368, 0.5, 0.9368, 0.5, 0.9368, 1.0, 0.9056, 1.0, 0.9056, 0.5, 0.7182, 0.0, 0.7182, 0.0, 0.7494, 0.0, 0.7494, 0.0, 0.9368, 0.0, 0.9368, 0.5, 0.9056, 0.5, 0.9056, 0.0, 0.1249, 0.0, 0.1249, 0.5, 0.09368, 0.5, 0.09368, 0.0, 0.968, 0.0, 0.968, 0.5, 0.9368, 0.5, 0.9368, 0.0, 0.1561, 0.0, 0.1561, 0.5, 0.1249, 0.5, 0.1249, 0.0, 0.9992, 0.0, 0.9992, 0.5, 0.968, 0.5, 0.968, 0.0, 0.1874, 0.0, 0.1874, 0.5, 0.1561, 0.5, 0.1561, 0.0, 0.03123, 0.0, 0.03123, 0.5, 0.0, 0.5, 0.0, 0.0, 0.2186, 0.0, 0.2186, 0.5, 0.1874, 0.5, 0.1874, 0.0, 0.06245, 0.0, 0.06245, 0.5, 0.03123, 0.5, 0.03123, 0.0, 0.2498, 0.0, 0.2498, 0.5, 0.2186, 0.5, 0.2186, 0.0, 0.09368, 0.0, 0.09368, 0.5, 0.06245, 0.5, 0.06245, 0.0, 0.281, 0.0, 0.281, 0.5, 0.2498, 0.5, 0.2498, 0.0, 0.3123, 0.0, 0.3123, 0.5, 0.281, 0.5, 0.281, 0.0, 0.3435, 0.0, 0.3435, 0.5, 0.3123, 0.5, 0.3123, 0.0, 0.3747, 0.0, 0.3747, 0.5, 0.3435, 0.5, 0.3435, 0.0, 0.4059, 0.0, 0.4059, 0.5, 0.3747, 0.5, 0.3747, 0.0, 0.4372, 0.0, 0.4372, 0.5, 0.4059, 0.5, 0.4059, 0.0, 0.4684, 0.0, 0.4684, 0.5, 0.4372, 0.5, 0.4372, 0.0, 0.4996, 0.0, 0.4996, 0.5, 0.4684, 0.5, 0.4684, 0.0, 0.5308, 0.0, 0.5308, 0.5, 0.4996, 0.5, 0.4996, 0.0, 0.5621, 0.0, 0.5621, 0.5, 0.5308, 0.5, 0.5308, 0.0, 0.5933, 0.0, 0.5933, 0.5, 0.5621, 0.5, 0.5621, 0.0, 0.6245, 0.0, 0.6245, 0.5, 0.5933, 0.5, 0.5933, 0.0, 0.6558, 0.0, 0.6558, 0.5, 0.6245, 0.5, 0.6245, 0.0, 0.687, 0.0, 0.687, 0.5, 0.6558, 0.5, 0.6558, 0.0, 0.7182, 0.0, 0.7182, 0.5, 0.687, 0.5, 0.687, 0.0, 0.7494, 0.0, 0.7494, 0.5, 0.7182, 0.5, 0.7182, 0.0, 0.7807, 0.0, 0.7807, 0.5, 0.7494, 0.5, 0.7494, 0.0, 0.8119, 0.0, 0.8119, 0.5, 0.7807, 0.5, 0.7807, 0.0, 0.8431, 0.0, 0.8431, 0.5, 0.8119, 0.5, 0.8119, 0.0, 0.8743, 0.0, 0.8743, 0.5, 0.8431, 0.5, 0.8431, 0.0, 0.9056, 0.0, 0.9056, 0.5, 0.8743, 0.5, 0.8743, 0.0])
me_circle.use_remesh_fix_poles = True
me_circle.use_remesh_preserve_attributes = False
me_circle.use_mirror_vertex_groups = False
me_circle.update()
me_plane = bpy.data.meshes.new('Plane')
me_plane.from_pydata([(-1.0, -2.0, 0.0), (1.0, -2.0, 0.0), (-1.0, 0.0, 0.0), (1.0, 0.0, 0.0), (-7.749e-07, -2.0, -1.0), (7.749e-07, -2.0, 1.0), (-7.749e-07, 0.0, -1.0), (7.749e-07, 0.0, 1.0), (-7.749e-07, -2.0, -1.0), (7.749e-07, -2.0, 1.0), (-7.749e-07, 0.0, -1.0), (7.749e-07, 0.0, 1.0), (-1.0, -2.0, 0.0), (1.0, -2.0, 0.0), (-1.0, 0.0, 0.0), (1.0, 0.0, 0.0)], [], [(0, 1, 3, 2), (4, 5, 7, 6), (8, 10, 11, 9), (12, 14, 15, 13)])
_uv = me_plane.uv_layers.new(name='UVMap')
_uv.uv.foreach_set('vector', [1.0, 0.9995, 0.0004941, 1.0, -0.0004935, 0.000494, 0.9995, -0.0004935, 1.0, 0.9995, 0.0004941, 1.0, -0.0004935, 0.000494, 0.9995, -0.0004935, 1.0, 0.9995, 0.9995, -0.0004935, -0.0004935, 0.000494, 0.0004941, 1.0, 1.0, 0.9995, 0.9995, -0.0004935, -0.0004935, 0.000494, 0.0004941, 1.0])
me_plane.use_remesh_fix_poles = True
me_plane.use_remesh_preserve_attributes = False
me_plane.use_mirror_vertex_groups = False
me_plane.update()

# ---- objects
ob_muzzlecone = bpy.data.objects.new('MuzzleCone', me_circle)
ob_muzzleplane2 = bpy.data.objects.new('MuzzlePlane2', me_plane)

# ---- transforms, parenting, visibility, modifiers, constraints
ob_muzzlecone.location = (0.0, 0.0, 0.0)
ob_muzzlecone.rotation_euler = (1.571, -0.0, 0.0)
ob_muzzlecone.lineart.crease_threshold = 0.0
_vg = ob_muzzlecone.vertex_groups.new(name='Group')
ob_muzzleplane2.location = (0.0, 0.0, 0.0)
ob_muzzleplane2.lineart.crease_threshold = 0.0

# ---- collection membership
col_collection.objects.link(ob_muzzlecone)
col_collection.objects.link(ob_muzzleplane2)

# ---- scene / render settings (as saved in the file)
scene.frame_start = 1; scene.frame_end = 250; scene.frame_set(76)
scene.render.engine = 'BLENDER_EEVEE_NEXT'
scene.cycles.use_denoising = False
scene.cycles.samples = 128
scene.cycles.sampling_pattern = 'TABULATED_SOBOL'
scene.cycles.use_adaptive_sampling = False
scene.cycles.use_light_tree = False
scene.view_settings.view_transform = 'Filmic'
bpy.context.view_layer.update()

# ---- added for rendering (the .blend has no active camera and no usable light): camera, sun
cam_auto = bpy.data.cameras.new('AutoCamera')
cam_auto.lens = 50.0
cam_auto.sensor_width = 36.0
cam_auto.clip_end = 1000.0
ob_auto_camera = bpy.data.objects.new('AutoCamera', cam_auto)
scene.collection.objects.link(ob_auto_camera)
ob_auto_camera.location = (3.20507, -4.84609, 2.56406)
ob_auto_camera.rotation_euler = (1.09748, -7.21219e-08, 0.694738)
scene.camera = ob_auto_camera
light_auto_sun = bpy.data.lights.new('AutoSun', 'SUN')
light_auto_sun.energy = 3.0
light_auto_sun.angle = 0.0523599
ob_auto_sun = bpy.data.objects.new('AutoSun', light_auto_sun)
scene.collection.objects.link(ob_auto_sun)
ob_auto_sun.rotation_euler = (0.872665, 0.174533, 0.523599)
bpy.context.view_layer.update()
